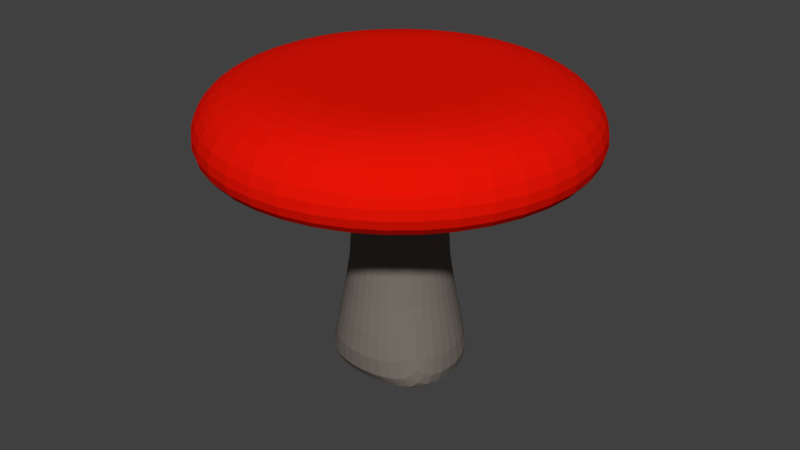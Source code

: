 # Source: Pilz_1.blend  (saved by Blender 2.78.0; exported with 4.5.12 LTS)
import bpy
from mathutils import Matrix  # noqa: F401  (used for matrix-valued properties, if any)

bpy.ops.wm.read_factory_settings(use_empty=True)
scene = bpy.context.scene
scene.name = 'Scene'

# ---- collections
col_collection_1 = bpy.data.collections.new('Collection 1'); scene.collection.children.link(col_collection_1)

# ---- materials (node trees are filled in below, after node groups)
mat_material_001 = bpy.data.materials.new('Material.001')
mat_material_001.alpha_threshold = 0.0
mat_material_001.use_transparent_shadow = False
mat_material_001.diffuse_color = (0.8, 0.007175, 0.001711, 1.0)
mat_material_001.roughness = 0.5
mat_material_002 = bpy.data.materials.new('Material.002')
mat_material_002.alpha_threshold = 0.0
mat_material_002.use_transparent_shadow = False
mat_material_002.diffuse_color = (0.1902, 0.1671, 0.1427, 1.0)
mat_material_002.roughness = 0.5

# ---- material node trees

# ---- world
world_world = bpy.data.worlds.new('World'); scene.world = world_world
world_world.color = (0.05088, 0.05088, 0.05088)
world_world.use_sun_shadow = False
world_world.sun_shadow_jitter_overblur = 0.0
world_world.cycles.sampling_method = 'MANUAL'

# ---- meshes
me_sphere_001 = bpy.data.meshes.new('Sphere.001')
me_sphere_001.from_pydata([(-1.539e-05, 0.3824, 0.409), (-1.548e-05, -0.0002743, 0.409), (0.2249, 0.3093, 0.409), (0.4156, 0.5718, 0.409), (0.5584, 0.7685, 0.2977), (0.5878, 0.809, 0.07566), (0.3639, 0.118, 0.409), (0.6725, 0.2182, 0.409), (0.9035, 0.2936, 0.2977), (0.9511, 0.309, 0.07566), (0.3639, -0.1185, 0.409), (0.6725, -0.2188, 0.409), (0.9035, -0.2936, 0.2977), (0.9511, -0.309, 0.07566), (0.2249, -0.3099, 0.409), (0.4156, -0.5723, 0.409), (0.5584, -0.7685, 0.2977), (0.5878, -0.809, 0.07566), (-1.536e-05, -0.383, 0.409), (-1.539e-05, -0.7074, 0.409), (1.428e-09, -0.95, 0.2977), (-2.915e-08, -1.0, 0.07566), (-0.225, -0.3099, 0.409), (-0.4156, -0.5723, 0.409), (-0.5584, -0.7685, 0.2977), (-0.5878, -0.809, 0.07566), (-0.364, -0.1185, 0.409), (-0.6725, -0.2188, 0.409), (-0.9035, -0.2936, 0.2977), (-0.9511, -0.309, 0.07566), (-0.364, 0.118, 0.409), (-0.6725, 0.2182, 0.409), (-0.9035, 0.2936, 0.2977), (-0.9511, 0.309, 0.07566), (-0.225, 0.3093, 0.409), (-0.4156, 0.5718, 0.409), (-0.5584, 0.7685, 0.2977), (-0.5878, 0.809, 0.07566), (-1.542e-05, 0.7068, 0.409), (-2.922e-08, 0.95, 0.2977), (-8.875e-08, 1.0, 0.07566), (0.4613, 0.635, -4.371e-08), (0.7464, 0.2425, -4.371e-08), (0.7464, -0.2425, -4.371e-08), (0.4613, -0.635, -4.371e-08), (-2.735e-08, -0.7849, -4.371e-08), (-0.4613, -0.635, -4.371e-08), (-0.7464, -0.2425, -4.371e-08), (-0.7464, 0.2425, -4.371e-08), (-0.4613, 0.635, -4.371e-08), (-7.413e-08, 0.7849, -4.371e-08), (0.15, 0.2064, 0.1443), (0.2427, 0.07885, 0.1443), (0.2427, -0.07885, 0.1443), (0.15, -0.2064, 0.1443), (-1.649e-08, -0.2552, 0.1443), (-0.15, -0.2064, 0.1443), (-0.2427, -0.07885, 0.1443), (-0.2427, 0.07885, 0.1443), (-0.15, 0.2064, 0.1443), (-3.17e-08, 0.2552, 0.1443), (0.2355, 0.3242, -1.077), (0.3811, 0.1238, -1.077), (0.3811, -0.1238, -1.077), (0.2355, -0.3242, -1.077), (-1.559e-08, -0.4007, -1.077), (-0.2355, -0.3242, -1.077), (-0.3811, -0.1238, -1.077), (-0.3811, 0.1238, -1.077), (-0.2355, 0.3242, -1.077), (-3.947e-08, 0.4007, -1.077), (-3.725e-08, -0.1531, -1.077), (-5.215e-08, 0.1531, -1.077), (0.2003, 0.06507, -0.4851), (0.1238, 0.1704, -0.4851), (-0.1238, 0.1704, -0.4851), (-0.2003, 0.06507, -0.4851), (-0.1238, -0.1704, -0.4851), (-1.67e-08, -0.2106, -0.4851), (0.2003, -0.06507, -0.4851), (-2.926e-08, 0.2106, -0.4851), (-0.2003, -0.06507, -0.4851), (0.1238, -0.1704, -0.4851)], [], [(38, 0, 2, 3), (39, 38, 3, 4), (0, 1, 2), (40, 39, 4, 5), (4, 3, 7, 8), (2, 1, 6), (5, 4, 8, 9), (3, 2, 6, 7), (9, 8, 12, 13), (7, 6, 10, 11), (8, 7, 11, 12), (6, 1, 10), (13, 12, 16, 17), (11, 10, 14, 15), (12, 11, 15, 16), (10, 1, 14), (16, 15, 19, 20), (14, 1, 18), (17, 16, 20, 21), (15, 14, 18, 19), (20, 19, 23, 24), (18, 1, 22), (21, 20, 24, 25), (19, 18, 22, 23), (25, 24, 28, 29), (23, 22, 26, 27), (24, 23, 27, 28), (22, 1, 26), (27, 26, 30, 31), (28, 27, 31, 32), (26, 1, 30), (29, 28, 32, 33), (32, 31, 35, 36), (30, 1, 34), (33, 32, 36, 37), (31, 30, 34, 35), (34, 1, 0), (37, 36, 39, 40), (35, 34, 0, 38), (36, 35, 38, 39), (9, 13, 43, 42), (13, 17, 44, 43), (21, 25, 46, 45), (17, 21, 45, 44), (37, 40, 50, 49), (25, 29, 47, 46), (33, 37, 49, 48), (40, 5, 41, 50), (29, 33, 48, 47), (5, 9, 42, 41), (44, 45, 55, 54), (41, 42, 52, 51), (48, 49, 59, 58), (45, 46, 56, 55), (42, 43, 53, 52), (49, 50, 60, 59), (46, 47, 57, 56), (43, 44, 54, 53), (50, 41, 51, 60), (47, 48, 58, 57), (74, 73, 62, 61), (76, 75, 69, 68), (78, 77, 66, 65), (73, 79, 63, 62), (75, 80, 70, 69), (77, 81, 67, 66), (79, 82, 64, 63), (80, 74, 61, 70), (81, 76, 68, 67), (82, 78, 65, 64), (64, 65, 71, 63), (65, 66, 67, 71), (63, 71, 72, 62), (71, 67, 68, 72), (62, 72, 70, 61), (72, 68, 69, 70), (54, 55, 78, 82), (57, 58, 76, 81), (60, 51, 74, 80), (53, 54, 82, 79), (56, 57, 81, 77), (59, 60, 80, 75), (52, 53, 79, 73), (55, 56, 77, 78), (58, 59, 75, 76), (51, 52, 73, 74)])
me_sphere_001.polygons.foreach_set('material_index', [0, 0, 0, 0, 0, 0, 0, 0, 0, 0, 0, 0, 0, 0, 0, 0, 0, 0, 0, 0, 0, 0, 0, 0, 0, 0, 0, 0, 0, 0, 0, 0, 0, 0, 0, 0, 0, 0, 0, 0, 0, 0, 0, 0, 0, 0, 0, 0, 0, 0, 0, 0, 0, 0, 0, 0, 0, 0, 0, 0, 1, 1, 1, 1, 1, 1, 1, 1, 1, 1, 1, 1, 1, 1, 1, 1, 1, 1, 1, 1, 1, 1, 1, 1, 1, 1])
me_sphere_001.materials.append(mat_material_001)
me_sphere_001.materials.append(mat_material_002)
me_sphere_001.use_remesh_preserve_volume = False
me_sphere_001.use_remesh_preserve_attributes = False
me_sphere_001.use_mirror_vertex_groups = False
me_sphere_001.update()

# ---- objects
ob_sphere = bpy.data.objects.new('Sphere', me_sphere_001)

# ---- transforms, parenting, visibility, modifiers, constraints
ob_sphere.location = (0.0, 0.0, 0.0)
ob_sphere.rotation_euler = (0.0, -0.0, 1.571)
ob_sphere.lineart.crease_threshold = 0.0
_m = ob_sphere.modifiers.new('Multires', 'MULTIRES')
_m.show_render = False
_m.uv_smooth = 'PRESERVE_CORNERS'
_m.quality = 3
_m.show_only_control_edges = False
_m = ob_sphere.modifiers.new('Subsurf', 'SUBSURF')
_m.uv_smooth = 'PRESERVE_CORNERS'
_m.quality = 2
_m.show_only_control_edges = False
_m.use_creases = False

# ---- collection membership
col_collection_1.objects.link(ob_sphere)

# ---- scene / render settings (as saved in the file)
scene.frame_start = 1; scene.frame_end = 250; scene.frame_set(1)
scene.render.engine = 'BLENDER_EEVEE_NEXT'
scene.render.resolution_percentage = 50
scene.render.dither_intensity = 0.0
scene.cycles.use_denoising = False
scene.cycles.samples = 128
scene.cycles.sampling_pattern = 'TABULATED_SOBOL'
scene.cycles.light_sampling_threshold = 0.0
scene.cycles.use_adaptive_sampling = False
scene.cycles.use_light_tree = False
scene.cycles.blur_glossy = 0.0
scene.cycles.sample_clamp_indirect = 0.0
scene.view_settings.view_transform = 'Standard'
bpy.context.view_layer.update()

# ---- added for rendering (the .blend has no active camera and no usable light): camera, sun
cam_auto = bpy.data.cameras.new('AutoCamera')
cam_auto.lens = 50.0
cam_auto.sensor_width = 36.0
cam_auto.clip_end = 1000.0
ob_auto_camera = bpy.data.objects.new('AutoCamera', cam_auto)
scene.collection.objects.link(ob_auto_camera)
ob_auto_camera.location = (2.90044, -3.48052, 1.98621)
ob_auto_camera.rotation_euler = (1.09748, -7.21219e-08, 0.694738)
scene.camera = ob_auto_camera
light_auto_sun = bpy.data.lights.new('AutoSun', 'SUN')
light_auto_sun.energy = 3.0
light_auto_sun.angle = 0.0523599
ob_auto_sun = bpy.data.objects.new('AutoSun', light_auto_sun)
scene.collection.objects.link(ob_auto_sun)
ob_auto_sun.rotation_euler = (0.872665, 0.174533, 0.523599)
bpy.context.view_layer.update()
